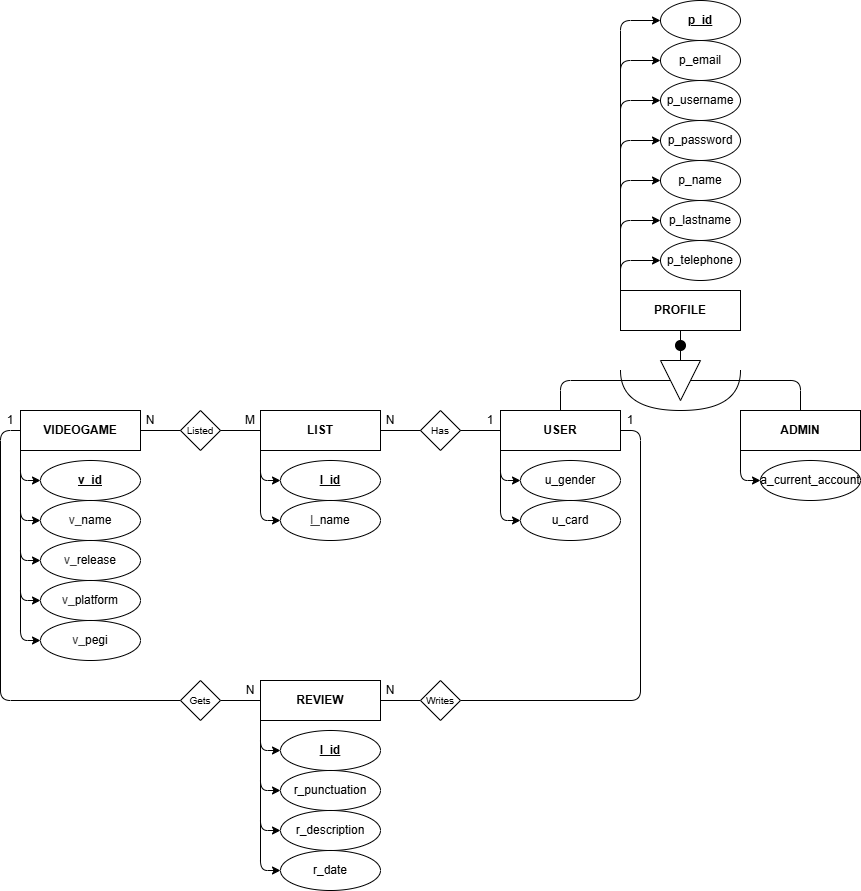

The diagram above was exported from draw.io. Its source (the exported page's mxGraphModel, read from the mxfile embedded in the PNG):
<mxGraphModel dx="720" dy="563" grid="1" gridSize="10" guides="1" tooltips="1" connect="1" arrows="1" fold="1" page="1" pageScale="1" pageWidth="850" pageHeight="1100" math="0" shadow="0">
  <root>
    <mxCell id="0" />
    <mxCell id="1" parent="0" />
    <mxCell id="16" style="edgeStyle=none;html=1;exitX=0;exitY=1;exitDx=0;exitDy=0;entryX=0;entryY=0.5;entryDx=0;entryDy=0;" parent="1" source="2" target="15" edge="1">
      <mxGeometry relative="1" as="geometry">
        <Array as="points">
          <mxPoint x="40" y="680" />
        </Array>
      </mxGeometry>
    </mxCell>
    <mxCell id="17" style="edgeStyle=none;html=1;exitX=0;exitY=1;exitDx=0;exitDy=0;entryX=0;entryY=0.5;entryDx=0;entryDy=0;" parent="1" source="2" target="11" edge="1">
      <mxGeometry relative="1" as="geometry">
        <Array as="points">
          <mxPoint x="40" y="520" />
        </Array>
      </mxGeometry>
    </mxCell>
    <mxCell id="18" style="edgeStyle=none;html=1;exitX=0;exitY=1;exitDx=0;exitDy=0;entryX=0;entryY=0.5;entryDx=0;entryDy=0;" parent="1" source="2" target="12" edge="1">
      <mxGeometry relative="1" as="geometry">
        <Array as="points">
          <mxPoint x="40" y="560" />
        </Array>
      </mxGeometry>
    </mxCell>
    <mxCell id="19" style="edgeStyle=none;html=1;exitX=0;exitY=1;exitDx=0;exitDy=0;entryX=0;entryY=0.5;entryDx=0;entryDy=0;" parent="1" source="2" target="13" edge="1">
      <mxGeometry relative="1" as="geometry">
        <Array as="points">
          <mxPoint x="40" y="600" />
        </Array>
      </mxGeometry>
    </mxCell>
    <mxCell id="20" style="edgeStyle=none;html=1;exitX=0;exitY=1;exitDx=0;exitDy=0;entryX=0;entryY=0.5;entryDx=0;entryDy=0;" parent="1" source="2" target="14" edge="1">
      <mxGeometry relative="1" as="geometry">
        <Array as="points">
          <mxPoint x="40" y="640" />
        </Array>
      </mxGeometry>
    </mxCell>
    <mxCell id="93" style="edgeStyle=none;html=1;exitX=0;exitY=0.5;exitDx=0;exitDy=0;entryX=0;entryY=0.5;entryDx=0;entryDy=0;endArrow=none;endFill=0;" edge="1" parent="1" source="2" target="91">
      <mxGeometry relative="1" as="geometry">
        <Array as="points">
          <mxPoint x="20" y="470" />
          <mxPoint x="20" y="740" />
        </Array>
      </mxGeometry>
    </mxCell>
    <mxCell id="2" value="VIDEOGAME" style="rounded=0;whiteSpace=wrap;html=1;fontStyle=1" parent="1" vertex="1">
      <mxGeometry x="40" y="450" width="120" height="40" as="geometry" />
    </mxCell>
    <mxCell id="3" value="LIST" style="rounded=0;whiteSpace=wrap;html=1;fontStyle=1" parent="1" vertex="1">
      <mxGeometry x="280" y="450" width="120" height="40" as="geometry" />
    </mxCell>
    <mxCell id="4" value="" style="rhombus;whiteSpace=wrap;html=1;" parent="1" vertex="1">
      <mxGeometry x="200" y="450" width="40" height="40" as="geometry" />
    </mxCell>
    <mxCell id="6" value="" style="endArrow=none;html=1;entryX=0;entryY=0.5;entryDx=0;entryDy=0;exitX=1;exitY=0.5;exitDx=0;exitDy=0;" parent="1" source="2" target="4" edge="1">
      <mxGeometry width="50" height="50" relative="1" as="geometry">
        <mxPoint x="180" y="610" as="sourcePoint" />
        <mxPoint x="230" y="560" as="targetPoint" />
      </mxGeometry>
    </mxCell>
    <mxCell id="7" value="" style="endArrow=none;html=1;exitX=0;exitY=0.5;exitDx=0;exitDy=0;entryX=1;entryY=0.5;entryDx=0;entryDy=0;" parent="1" source="3" target="4" edge="1">
      <mxGeometry width="50" height="50" relative="1" as="geometry">
        <mxPoint x="170" y="480" as="sourcePoint" />
        <mxPoint x="250" y="470" as="targetPoint" />
      </mxGeometry>
    </mxCell>
    <mxCell id="8" value="N" style="text;html=1;align=center;verticalAlign=middle;whiteSpace=wrap;rounded=0;" parent="1" vertex="1">
      <mxGeometry x="160" y="450" width="20" height="20" as="geometry" />
    </mxCell>
    <mxCell id="10" value="" style="endArrow=none;html=1;exitX=0;exitY=0.5;exitDx=0;exitDy=0;entryX=1;entryY=0.5;entryDx=0;entryDy=0;" parent="1" source="3" target="9" edge="1">
      <mxGeometry width="50" height="50" relative="1" as="geometry">
        <mxPoint x="280" y="470" as="sourcePoint" />
        <mxPoint x="240" y="470" as="targetPoint" />
      </mxGeometry>
    </mxCell>
    <mxCell id="9" value="M" style="text;html=1;align=center;verticalAlign=middle;whiteSpace=wrap;rounded=0;" parent="1" vertex="1">
      <mxGeometry x="260" y="450" width="20" height="20" as="geometry" />
    </mxCell>
    <mxCell id="11" value="&lt;u&gt;v_id&lt;/u&gt;" style="ellipse;whiteSpace=wrap;html=1;fontStyle=1" parent="1" vertex="1">
      <mxGeometry x="60" y="500" width="100" height="40" as="geometry" />
    </mxCell>
    <mxCell id="12" value="&lt;span style=&quot;color: rgb(63, 63, 63); scrollbar-color: rgb(226, 226, 226) rgb(251, 251, 251);&quot;&gt;v_&lt;/span&gt;name" style="ellipse;whiteSpace=wrap;html=1;" parent="1" vertex="1">
      <mxGeometry x="60" y="540" width="100" height="40" as="geometry" />
    </mxCell>
    <mxCell id="13" value="&lt;span style=&quot;color: rgb(63, 63, 63);&quot;&gt;v_&lt;/span&gt;release" style="ellipse;whiteSpace=wrap;html=1;" parent="1" vertex="1">
      <mxGeometry x="60" y="580" width="100" height="40" as="geometry" />
    </mxCell>
    <mxCell id="14" value="&lt;span style=&quot;color: rgb(63, 63, 63);&quot;&gt;v_&lt;/span&gt;platform" style="ellipse;whiteSpace=wrap;html=1;" parent="1" vertex="1">
      <mxGeometry x="60" y="620" width="100" height="40" as="geometry" />
    </mxCell>
    <mxCell id="15" value="&lt;span style=&quot;color: rgb(63, 63, 63);&quot;&gt;v_&lt;/span&gt;pegi" style="ellipse;whiteSpace=wrap;html=1;" parent="1" vertex="1">
      <mxGeometry x="60" y="660" width="100" height="40" as="geometry" />
    </mxCell>
    <mxCell id="21" style="edgeStyle=none;html=1;exitX=0;exitY=1;exitDx=0;exitDy=0;entryX=0;entryY=0.5;entryDx=0;entryDy=0;" parent="1" target="23" edge="1">
      <mxGeometry relative="1" as="geometry">
        <mxPoint x="280" y="490" as="sourcePoint" />
        <Array as="points">
          <mxPoint x="280" y="520" />
        </Array>
      </mxGeometry>
    </mxCell>
    <mxCell id="22" style="edgeStyle=none;html=1;exitX=0;exitY=1;exitDx=0;exitDy=0;entryX=0;entryY=0.5;entryDx=0;entryDy=0;" parent="1" target="24" edge="1">
      <mxGeometry relative="1" as="geometry">
        <mxPoint x="280" y="490" as="sourcePoint" />
        <Array as="points">
          <mxPoint x="280" y="560" />
        </Array>
      </mxGeometry>
    </mxCell>
    <mxCell id="23" value="&lt;u&gt;l_id&lt;/u&gt;" style="ellipse;whiteSpace=wrap;html=1;fontStyle=1" parent="1" vertex="1">
      <mxGeometry x="300" y="500" width="100" height="40" as="geometry" />
    </mxCell>
    <mxCell id="24" value="&lt;u style=&quot;color: rgb(63, 63, 63); scrollbar-color: rgb(226, 226, 226) rgb(251, 251, 251);&quot;&gt;l_&lt;/u&gt;name" style="ellipse;whiteSpace=wrap;html=1;" parent="1" vertex="1">
      <mxGeometry x="300" y="540" width="100" height="40" as="geometry" />
    </mxCell>
    <mxCell id="26" style="edgeStyle=none;html=1;exitX=0;exitY=1;exitDx=0;exitDy=0;entryX=0;entryY=0.5;entryDx=0;entryDy=0;" parent="1" source="30" target="31" edge="1">
      <mxGeometry relative="1" as="geometry">
        <Array as="points">
          <mxPoint x="520" y="520" />
        </Array>
      </mxGeometry>
    </mxCell>
    <mxCell id="27" style="edgeStyle=none;html=1;exitX=0;exitY=1;exitDx=0;exitDy=0;entryX=0;entryY=0.5;entryDx=0;entryDy=0;" parent="1" source="30" target="32" edge="1">
      <mxGeometry relative="1" as="geometry">
        <Array as="points">
          <mxPoint x="520" y="560" />
        </Array>
      </mxGeometry>
    </mxCell>
    <mxCell id="30" value="USER" style="rounded=0;whiteSpace=wrap;html=1;fontStyle=1" parent="1" vertex="1">
      <mxGeometry x="520" y="450" width="120" height="40" as="geometry" />
    </mxCell>
    <mxCell id="31" value="u_gender" style="ellipse;whiteSpace=wrap;html=1;" parent="1" vertex="1">
      <mxGeometry x="540" y="500" width="100" height="40" as="geometry" />
    </mxCell>
    <mxCell id="32" value="u_card" style="ellipse;whiteSpace=wrap;html=1;" parent="1" vertex="1">
      <mxGeometry x="540" y="540" width="100" height="40" as="geometry" />
    </mxCell>
    <mxCell id="36" style="edgeStyle=none;html=1;exitX=0;exitY=1;exitDx=0;exitDy=0;entryX=0;entryY=0.5;entryDx=0;entryDy=0;" parent="1" source="41" target="46" edge="1">
      <mxGeometry relative="1" as="geometry">
        <Array as="points">
          <mxPoint x="640" y="220" />
        </Array>
      </mxGeometry>
    </mxCell>
    <mxCell id="37" style="edgeStyle=none;html=1;exitX=0;exitY=1;exitDx=0;exitDy=0;entryX=0;entryY=0.5;entryDx=0;entryDy=0;" parent="1" source="41" target="42" edge="1">
      <mxGeometry relative="1" as="geometry">
        <Array as="points">
          <mxPoint x="640" y="60" />
        </Array>
      </mxGeometry>
    </mxCell>
    <mxCell id="38" style="edgeStyle=none;html=1;exitX=0;exitY=1;exitDx=0;exitDy=0;entryX=0;entryY=0.5;entryDx=0;entryDy=0;" parent="1" source="41" target="43" edge="1">
      <mxGeometry relative="1" as="geometry">
        <Array as="points">
          <mxPoint x="640" y="100" />
        </Array>
      </mxGeometry>
    </mxCell>
    <mxCell id="39" style="edgeStyle=none;html=1;exitX=0;exitY=1;exitDx=0;exitDy=0;entryX=0;entryY=0.5;entryDx=0;entryDy=0;" parent="1" source="41" target="44" edge="1">
      <mxGeometry relative="1" as="geometry">
        <Array as="points">
          <mxPoint x="640" y="140" />
        </Array>
      </mxGeometry>
    </mxCell>
    <mxCell id="40" style="edgeStyle=none;html=1;exitX=0;exitY=1;exitDx=0;exitDy=0;entryX=0;entryY=0.5;entryDx=0;entryDy=0;" parent="1" source="41" target="45" edge="1">
      <mxGeometry relative="1" as="geometry">
        <Array as="points">
          <mxPoint x="640" y="180" />
        </Array>
      </mxGeometry>
    </mxCell>
    <mxCell id="64" style="edgeStyle=none;html=1;exitX=0.5;exitY=1;exitDx=0;exitDy=0;entryX=0;entryY=0.5;entryDx=0;entryDy=0;endArrow=none;endFill=0;" parent="1" source="41" target="63" edge="1">
      <mxGeometry relative="1" as="geometry" />
    </mxCell>
    <mxCell id="41" value="PROFILE" style="rounded=0;whiteSpace=wrap;html=1;fontStyle=1" parent="1" vertex="1">
      <mxGeometry x="640" y="330" width="120" height="40" as="geometry" />
    </mxCell>
    <mxCell id="42" value="&lt;u&gt;p_id&lt;/u&gt;" style="ellipse;whiteSpace=wrap;html=1;fontStyle=1" parent="1" vertex="1">
      <mxGeometry x="680" y="40" width="80" height="40" as="geometry" />
    </mxCell>
    <mxCell id="43" value="p_email" style="ellipse;whiteSpace=wrap;html=1;" parent="1" vertex="1">
      <mxGeometry x="680" y="80" width="80" height="40" as="geometry" />
    </mxCell>
    <mxCell id="44" value="p_username" style="ellipse;whiteSpace=wrap;html=1;" parent="1" vertex="1">
      <mxGeometry x="680" y="120" width="80" height="40" as="geometry" />
    </mxCell>
    <mxCell id="45" value="p_password" style="ellipse;whiteSpace=wrap;html=1;" parent="1" vertex="1">
      <mxGeometry x="680" y="160" width="80" height="40" as="geometry" />
    </mxCell>
    <mxCell id="46" value="p_name" style="ellipse;whiteSpace=wrap;html=1;" parent="1" vertex="1">
      <mxGeometry x="680" y="200" width="80" height="40" as="geometry" />
    </mxCell>
    <mxCell id="47" style="edgeStyle=none;html=1;exitX=0;exitY=1;exitDx=0;exitDy=0;entryX=0;entryY=0.5;entryDx=0;entryDy=0;" parent="1" source="49" target="50" edge="1">
      <mxGeometry relative="1" as="geometry">
        <Array as="points">
          <mxPoint x="760" y="520" />
        </Array>
      </mxGeometry>
    </mxCell>
    <mxCell id="49" value="ADMIN" style="rounded=0;whiteSpace=wrap;html=1;fontStyle=1" parent="1" vertex="1">
      <mxGeometry x="760" y="450" width="120" height="40" as="geometry" />
    </mxCell>
    <mxCell id="50" value="a_current_account" style="ellipse;whiteSpace=wrap;html=1;" parent="1" vertex="1">
      <mxGeometry x="780" y="500" width="100" height="40" as="geometry" />
    </mxCell>
    <mxCell id="59" style="edgeStyle=none;html=1;exitX=0;exitY=1;exitDx=0;exitDy=0;entryX=0;entryY=0.5;entryDx=0;entryDy=0;" parent="1" source="41" target="60" edge="1">
      <mxGeometry relative="1" as="geometry">
        <Array as="points">
          <mxPoint x="640" y="260" />
        </Array>
        <mxPoint x="640" y="70" as="sourcePoint" />
      </mxGeometry>
    </mxCell>
    <mxCell id="60" value="p_lastname" style="ellipse;whiteSpace=wrap;html=1;" parent="1" vertex="1">
      <mxGeometry x="680" y="240" width="80" height="40" as="geometry" />
    </mxCell>
    <mxCell id="61" value="p_telephone" style="ellipse;whiteSpace=wrap;html=1;" parent="1" vertex="1">
      <mxGeometry x="680" y="280" width="80" height="40" as="geometry" />
    </mxCell>
    <mxCell id="62" style="edgeStyle=none;html=1;exitX=0;exitY=1;exitDx=0;exitDy=0;entryX=0;entryY=0.5;entryDx=0;entryDy=0;" parent="1" source="41" edge="1">
      <mxGeometry relative="1" as="geometry">
        <Array as="points">
          <mxPoint x="640" y="300" />
        </Array>
        <mxPoint x="640" y="70" as="sourcePoint" />
        <mxPoint x="680" y="300" as="targetPoint" />
      </mxGeometry>
    </mxCell>
    <mxCell id="65" style="edgeStyle=none;html=1;exitX=0.5;exitY=1;exitDx=0;exitDy=0;entryX=0.5;entryY=0;entryDx=0;entryDy=0;endArrow=none;endFill=0;" parent="1" source="63" target="30" edge="1">
      <mxGeometry relative="1" as="geometry">
        <Array as="points">
          <mxPoint x="580" y="420" />
        </Array>
      </mxGeometry>
    </mxCell>
    <mxCell id="66" style="edgeStyle=none;html=1;exitX=0.5;exitY=0;exitDx=0;exitDy=0;entryX=0.5;entryY=0;entryDx=0;entryDy=0;endArrow=none;endFill=0;" parent="1" source="63" target="49" edge="1">
      <mxGeometry relative="1" as="geometry">
        <Array as="points">
          <mxPoint x="820" y="420" />
        </Array>
      </mxGeometry>
    </mxCell>
    <mxCell id="63" value="" style="triangle;whiteSpace=wrap;html=1;direction=south;" parent="1" vertex="1">
      <mxGeometry x="680" y="400" width="40" height="40" as="geometry" />
    </mxCell>
    <mxCell id="69" value="" style="curved=1;endArrow=none;html=1;endFill=0;" parent="1" edge="1">
      <mxGeometry width="50" height="50" relative="1" as="geometry">
        <mxPoint x="760" y="410" as="sourcePoint" />
        <mxPoint x="640" y="410" as="targetPoint" />
        <Array as="points">
          <mxPoint x="760" y="450" />
          <mxPoint x="640" y="450" />
        </Array>
      </mxGeometry>
    </mxCell>
    <mxCell id="70" value="" style="ellipse;whiteSpace=wrap;html=1;aspect=fixed;fillStyle=solid;fillColor=#000000;" parent="1" vertex="1">
      <mxGeometry x="695" y="380" width="10" height="10" as="geometry" />
    </mxCell>
    <mxCell id="73" value="" style="rhombus;whiteSpace=wrap;html=1;" parent="1" vertex="1">
      <mxGeometry x="440" y="450" width="40" height="40" as="geometry" />
    </mxCell>
    <mxCell id="74" value="" style="endArrow=none;html=1;entryX=0;entryY=0.5;entryDx=0;entryDy=0;exitX=1;exitY=0.5;exitDx=0;exitDy=0;" parent="1" target="73" edge="1">
      <mxGeometry width="50" height="50" relative="1" as="geometry">
        <mxPoint x="400" y="470" as="sourcePoint" />
        <mxPoint x="470" y="560" as="targetPoint" />
      </mxGeometry>
    </mxCell>
    <mxCell id="75" value="" style="endArrow=none;html=1;exitX=0;exitY=0.5;exitDx=0;exitDy=0;entryX=1;entryY=0.5;entryDx=0;entryDy=0;" parent="1" target="73" edge="1">
      <mxGeometry width="50" height="50" relative="1" as="geometry">
        <mxPoint x="520" y="470" as="sourcePoint" />
        <mxPoint x="490" y="470" as="targetPoint" />
      </mxGeometry>
    </mxCell>
    <mxCell id="76" value="N" style="text;html=1;align=center;verticalAlign=middle;whiteSpace=wrap;rounded=0;" parent="1" vertex="1">
      <mxGeometry x="400" y="450" width="20" height="20" as="geometry" />
    </mxCell>
    <mxCell id="78" value="1" style="text;html=1;align=center;verticalAlign=middle;whiteSpace=wrap;rounded=0;" parent="1" vertex="1">
      <mxGeometry x="500" y="450" width="20" height="20" as="geometry" />
    </mxCell>
    <mxCell id="79" value="Has" style="text;html=1;align=center;verticalAlign=middle;whiteSpace=wrap;rounded=0;fontSize=10;" parent="1" vertex="1">
      <mxGeometry x="440" y="455" width="40" height="30" as="geometry" />
    </mxCell>
    <mxCell id="80" value="Listed" style="text;html=1;align=center;verticalAlign=middle;whiteSpace=wrap;rounded=0;fontSize=10;" parent="1" vertex="1">
      <mxGeometry x="200" y="455" width="40" height="30" as="geometry" />
    </mxCell>
    <mxCell id="98" style="edgeStyle=none;html=1;exitX=1;exitY=0.5;exitDx=0;exitDy=0;entryX=0;entryY=0.5;entryDx=0;entryDy=0;endArrow=none;endFill=0;" edge="1" parent="1" source="81" target="92">
      <mxGeometry relative="1" as="geometry" />
    </mxCell>
    <mxCell id="81" value="REVIEW" style="rounded=0;whiteSpace=wrap;html=1;fontStyle=1" vertex="1" parent="1">
      <mxGeometry x="280" y="720" width="120" height="40" as="geometry" />
    </mxCell>
    <mxCell id="82" value="" style="endArrow=none;html=1;exitX=0;exitY=0.5;exitDx=0;exitDy=0;entryX=1;entryY=0.5;entryDx=0;entryDy=0;" edge="1" parent="1" source="81">
      <mxGeometry width="50" height="50" relative="1" as="geometry">
        <mxPoint x="280" y="740" as="sourcePoint" />
        <mxPoint x="280" y="730" as="targetPoint" />
      </mxGeometry>
    </mxCell>
    <mxCell id="83" style="edgeStyle=none;html=1;exitX=0;exitY=1;exitDx=0;exitDy=0;entryX=0;entryY=0.5;entryDx=0;entryDy=0;" edge="1" parent="1" target="85">
      <mxGeometry relative="1" as="geometry">
        <mxPoint x="280" y="760" as="sourcePoint" />
        <Array as="points">
          <mxPoint x="280" y="790" />
        </Array>
      </mxGeometry>
    </mxCell>
    <mxCell id="84" style="edgeStyle=none;html=1;exitX=0;exitY=1;exitDx=0;exitDy=0;entryX=0;entryY=0.5;entryDx=0;entryDy=0;" edge="1" parent="1" target="86">
      <mxGeometry relative="1" as="geometry">
        <mxPoint x="280" y="760" as="sourcePoint" />
        <Array as="points">
          <mxPoint x="280" y="830" />
        </Array>
      </mxGeometry>
    </mxCell>
    <mxCell id="85" value="&lt;u&gt;l_id&lt;/u&gt;" style="ellipse;whiteSpace=wrap;html=1;fontStyle=1" vertex="1" parent="1">
      <mxGeometry x="300" y="770" width="100" height="40" as="geometry" />
    </mxCell>
    <mxCell id="86" value="r_punctuation" style="ellipse;whiteSpace=wrap;html=1;" vertex="1" parent="1">
      <mxGeometry x="300" y="810" width="100" height="40" as="geometry" />
    </mxCell>
    <mxCell id="87" value="r_description" style="ellipse;whiteSpace=wrap;html=1;" vertex="1" parent="1">
      <mxGeometry x="300" y="850" width="100" height="40" as="geometry" />
    </mxCell>
    <mxCell id="88" value="r_date" style="ellipse;whiteSpace=wrap;html=1;" vertex="1" parent="1">
      <mxGeometry x="300" y="890" width="100" height="40" as="geometry" />
    </mxCell>
    <mxCell id="89" style="edgeStyle=none;html=1;exitX=0;exitY=1;exitDx=0;exitDy=0;entryX=0;entryY=0.5;entryDx=0;entryDy=0;" edge="1" parent="1">
      <mxGeometry relative="1" as="geometry">
        <mxPoint x="280" y="800" as="sourcePoint" />
        <Array as="points">
          <mxPoint x="280" y="870" />
        </Array>
        <mxPoint x="300" y="870" as="targetPoint" />
      </mxGeometry>
    </mxCell>
    <mxCell id="90" style="edgeStyle=none;html=1;exitX=0;exitY=1;exitDx=0;exitDy=0;entryX=0;entryY=0.5;entryDx=0;entryDy=0;" edge="1" parent="1">
      <mxGeometry relative="1" as="geometry">
        <mxPoint x="280" y="840" as="sourcePoint" />
        <Array as="points">
          <mxPoint x="280" y="910" />
        </Array>
        <mxPoint x="300" y="910" as="targetPoint" />
      </mxGeometry>
    </mxCell>
    <mxCell id="94" style="edgeStyle=none;html=1;exitX=1;exitY=0.5;exitDx=0;exitDy=0;entryX=0;entryY=0.5;entryDx=0;entryDy=0;endArrow=none;endFill=0;" edge="1" parent="1" source="91" target="81">
      <mxGeometry relative="1" as="geometry" />
    </mxCell>
    <mxCell id="91" value="" style="rhombus;whiteSpace=wrap;html=1;" vertex="1" parent="1">
      <mxGeometry x="200" y="720" width="40" height="40" as="geometry" />
    </mxCell>
    <mxCell id="99" style="edgeStyle=none;html=1;exitX=1;exitY=0.5;exitDx=0;exitDy=0;entryX=1;entryY=0.5;entryDx=0;entryDy=0;endArrow=none;endFill=0;" edge="1" parent="1" source="92" target="30">
      <mxGeometry relative="1" as="geometry">
        <Array as="points">
          <mxPoint x="660" y="740" />
          <mxPoint x="660" y="470" />
        </Array>
      </mxGeometry>
    </mxCell>
    <mxCell id="92" value="" style="rhombus;whiteSpace=wrap;html=1;" vertex="1" parent="1">
      <mxGeometry x="440" y="720" width="40" height="40" as="geometry" />
    </mxCell>
    <mxCell id="95" value="N" style="text;html=1;align=center;verticalAlign=middle;whiteSpace=wrap;rounded=0;" vertex="1" parent="1">
      <mxGeometry x="260" y="720" width="20" height="20" as="geometry" />
    </mxCell>
    <mxCell id="96" value="1" style="text;html=1;align=center;verticalAlign=middle;whiteSpace=wrap;rounded=0;" vertex="1" parent="1">
      <mxGeometry x="20" y="450" width="20" height="20" as="geometry" />
    </mxCell>
    <mxCell id="97" value="1" style="text;html=1;align=center;verticalAlign=middle;whiteSpace=wrap;rounded=0;" vertex="1" parent="1">
      <mxGeometry x="640" y="450" width="20" height="20" as="geometry" />
    </mxCell>
    <mxCell id="100" value="N" style="text;html=1;align=center;verticalAlign=middle;whiteSpace=wrap;rounded=0;" vertex="1" parent="1">
      <mxGeometry x="400" y="720" width="20" height="20" as="geometry" />
    </mxCell>
    <mxCell id="101" value="Writes" style="text;html=1;align=center;verticalAlign=middle;whiteSpace=wrap;rounded=0;fontSize=10;" vertex="1" parent="1">
      <mxGeometry x="440" y="725" width="40" height="30" as="geometry" />
    </mxCell>
    <mxCell id="102" value="Gets" style="text;html=1;align=center;verticalAlign=middle;whiteSpace=wrap;rounded=0;fontSize=10;" vertex="1" parent="1">
      <mxGeometry x="200" y="725" width="40" height="30" as="geometry" />
    </mxCell>
  </root>
</mxGraphModel>